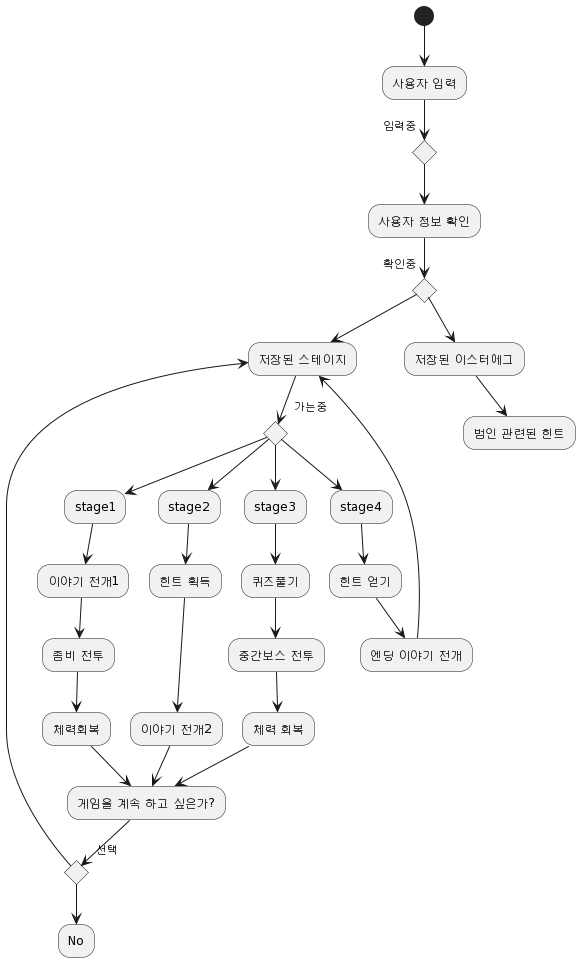

The diagram above was rendered by PlantUML. Its source (embedded in the PNG):
@startuml
(*) --> "사용자 입력" 
if "입력중" then
-->"사용자 정보 확인"
if "확인중" then
-->"저장된 스테이지"
if "가는중"then
 --> "stage1"
-->"이야기 전개1"
-->"좀비 전투"
-->"체력회복"
-->"게임을 계속 하고 싶은가?"
else 
-->"stage2"
-->"힌트 획득"
-->"이야기 전개2"
-->"게임을 계속 하고 싶은가?"
else 
-->"stage3"
-->"퀴즈풀기"
-->"중간보스 전투"
-->"체력 회복"
-->"게임을 계속 하고 싶은가?"
if "선택" then
-left->"저장된 스테이지"
else
-->"No"
endif

else 
-->"stage4"
-->"힌트 얻기"
-->"엔딩 이야기 전개"
endif
-right->"저장된 스테이지"

else
 --> "저장된 이스터에그"
 --> "범인 관련된 힌트"
@enduml